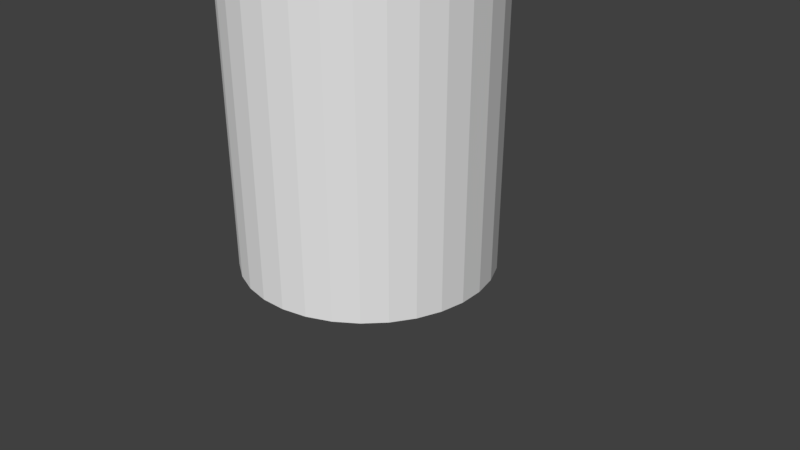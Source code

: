 # Source: tipjar.blend  (saved by Blender 2.78.0; exported with 4.5.12 LTS)
import bpy
from mathutils import Matrix  # noqa: F401  (used for matrix-valued properties, if any)

bpy.ops.wm.read_factory_settings(use_empty=True)
scene = bpy.context.scene
scene.name = 'Scene'

# ---- collections
col_collection_1 = bpy.data.collections.new('Collection 1'); scene.collection.children.link(col_collection_1)

# ---- materials (node trees are filled in below, after node groups)
mat_material = bpy.data.materials.new('Material')
mat_material.alpha_threshold = 0.0
mat_material.use_transparent_shadow = False
mat_material.roughness = 0.5
mat_material.line_color = (0.0, 0.0, 0.0, 1.0)

# ---- material node trees

# ---- world
world_world = bpy.data.worlds.new('World'); scene.world = world_world
world_world.color = (0.05088, 0.05088, 0.05088)
world_world.use_sun_shadow = False
world_world.sun_shadow_jitter_overblur = 0.0
world_world.cycles.sampling_method = 'MANUAL'

# ---- cameras
cam_camera = bpy.data.cameras.new('Camera')
cam_camera.clip_end = 100.0
cam_camera.lens = 35.0
cam_camera.sensor_width = 32.0
cam_camera.sensor_height = 18.0
cam_camera.ortho_scale = 7.314
cam_camera.dof.focus_distance = 0.0
cam_camera.dof.aperture_fstop = 128.0

# ---- meshes
me_cube = bpy.data.meshes.new('Cube')
me_cube.from_pydata([(0.6295, 1.52, 5.0), (0.6295, 1.52, 0.0), (0.3209, 1.613, 5.0), (0.3209, 1.613, 0.0), (-3.454e-08, 1.645, 5.0), (-3.454e-08, 1.645, 0.0), (0.9139, 1.368, 0.0), (0.9139, 1.368, 5.0), (1.163, 1.163, 0.0), (1.163, 1.163, 5.0), (1.368, 0.9139, 0.0), (1.368, 0.9139, 5.0), (1.52, 0.6295, 0.0), (1.52, 0.6295, 5.0), (1.613, 0.3209, 0.0), (1.613, 0.3209, 5.0), (1.645, -8.123e-08, 0.0), (1.645, -8.123e-08, 5.0), (1.613, -0.3209, 0.0), (1.613, -0.3209, 5.0), (1.52, -0.6295, 0.0), (1.52, -0.6295, 5.0), (1.368, -0.9139, 0.0), (1.368, -0.9139, 5.0), (1.163, -1.163, 0.0), (1.163, -1.163, 5.0), (0.9139, -1.368, 0.0), (0.9139, -1.368, 5.0), (0.6295, -1.52, 0.0), (0.6295, -1.52, 5.0), (0.3209, -1.613, 0.0), (0.3209, -1.613, 5.0), (-5.705e-07, -1.645, 0.0), (-5.705e-07, -1.645, 5.0), (-0.3209, -1.613, 0.0), (-0.3209, -1.613, 5.0), (-0.6295, -1.52, 0.0), (-0.6295, -1.52, 5.0), (-0.9139, -1.368, 0.0), (-0.9139, -1.368, 5.0), (-1.163, -1.163, 0.0), (-1.163, -1.163, 5.0), (-1.368, -0.9139, 0.0), (-1.368, -0.9139, 5.0), (-1.52, -0.6295, 0.0), (-1.52, -0.6295, 5.0), (-1.613, -0.3209, 0.0), (-1.613, -0.3209, 5.0), (-1.645, 1.383e-06, 0.0), (-1.645, 1.383e-06, 5.0), (-1.613, 0.3209, 0.0), (-1.613, 0.3209, 5.0), (-1.52, 0.6295, 0.0), (-1.52, 0.6295, 5.0), (-1.368, 0.9139, 0.0), (-1.368, 0.9139, 5.0), (-1.163, 1.163, 0.0), (-1.163, 1.163, 5.0), (-0.9139, 1.368, 0.0), (-0.9139, 1.368, 5.0), (-0.6295, 1.52, 0.0), (-0.6295, 1.52, 5.0), (-0.3209, 1.613, 0.0), (-0.3209, 1.613, 5.0)], [], [(3, 2, 0, 1), (5, 4, 2, 3), (1, 0, 7, 6), (6, 7, 9, 8), (8, 9, 11, 10), (10, 11, 13, 12), (12, 13, 15, 14), (14, 15, 17, 16), (16, 17, 19, 18), (18, 19, 21, 20), (20, 21, 23, 22), (22, 23, 25, 24), (24, 25, 27, 26), (26, 27, 29, 28), (28, 29, 31, 30), (30, 31, 33, 32), (32, 33, 35, 34), (34, 35, 37, 36), (36, 37, 39, 38), (38, 39, 41, 40), (40, 41, 43, 42), (42, 43, 45, 44), (44, 45, 47, 46), (46, 47, 49, 48), (48, 49, 51, 50), (50, 51, 53, 52), (52, 53, 55, 54), (54, 55, 57, 56), (56, 57, 59, 58), (58, 59, 61, 60), (5, 3, 1, 6, 8, 10, 12, 14, 16, 18, 20, 22, 24, 26, 28, 30, 32, 34, 36, 38, 40, 42, 44, 46, 48, 50, 52, 54, 56, 58, 60, 62), (60, 61, 63, 62), (62, 63, 4, 5), (0, 2, 4, 63, 61, 59, 57, 55, 53, 51, 49, 47, 45, 43, 41, 39, 37, 35, 33, 31, 29, 27, 25, 23, 21, 19, 17, 15, 13, 11, 9, 7)])
_uv = me_cube.uv_layers.new(name='UVMap')
_uv.uv.foreach_set('vector', [1.109, 0.06019, 1.109, 0.5516, 1.074, 0.5516, 1.074, 0.06019, 1.145, 0.06019, 1.145, 0.5516, 1.109, 0.5516, 1.109, 0.06019, 1.074, 0.06019, 1.074, 0.5516, 1.038, 0.5516, 1.038, 0.06019, 1.038, 0.06019, 1.038, 0.5516, 1.002, 0.5516, 1.002, 0.06019, 1.002, 0.06019, 1.002, 0.5516, 0.9666, 0.5516, 0.9666, 0.06019, 0.9666, 0.06019, 0.9666, 0.5516, 0.9309, 0.5516, 0.9309, 0.06019, 0.9309, 0.06019, 0.9309, 0.5516, 0.8953, 0.5516, 0.8953, 0.06019, 0.8953, 0.06019, 0.8953, 0.5516, 0.8596, 0.5516, 0.8596, 0.06019, 0.8596, 0.06019, 0.8596, 0.5516, 0.824, 0.5516, 0.824, 0.06019, 0.824, 0.06019, 0.824, 0.5516, 0.7883, 0.5516, 0.7883, 0.06019, 0.7883, 0.06019, 0.7883, 0.5516, 0.7527, 0.5516, 0.7527, 0.06019, 0.7527, 0.06019, 0.7527, 0.5516, 0.717, 0.5516, 0.717, 0.06019, 0.717, 0.06019, 0.717, 0.5516, 0.6814, 0.5516, 0.6814, 0.06019, 0.6814, 0.06019, 0.6814, 0.5516, 0.6457, 0.5516, 0.6457, 0.06019, 0.6457, 0.06019, 0.6457, 0.5516, 0.6101, 0.5516, 0.6101, 0.06019, 0.6101, 0.06019, 0.6101, 0.5516, 0.5744, 0.5516, 0.5744, 0.06019, 0.5744, 0.06019, 0.5744, 0.5516, 0.5388, 0.5516, 0.5388, 0.06019, 0.5388, 0.06019, 0.5388, 0.5516, 0.5031, 0.5516, 0.5031, 0.06019, 0.5031, 0.06019, 0.5031, 0.5516, 0.4675, 0.5516, 0.4675, 0.06019, 0.4675, 0.06019, 0.4675, 0.5516, 0.4318, 0.5516, 0.4318, 0.06019, 0.4318, 0.06019, 0.4318, 0.5516, 0.3961, 0.5516, 0.3961, 0.06019, 0.3961, 0.06019, 0.3961, 0.5516, 0.3605, 0.5516, 0.3605, 0.06019, 0.3605, 0.06019, 0.3605, 0.5516, 0.3248, 0.5516, 0.3248, 0.06019, 0.3248, 0.06019, 0.3248, 0.5516, 0.2892, 0.5516, 0.2892, 0.06019, 0.2892, 0.06019, 0.2892, 0.5516, 0.2535, 0.5516, 0.2535, 0.06019, 0.2535, 0.06019, 0.2535, 0.5516, 0.2179, 0.5516, 0.2179, 0.06019, 0.2179, 0.06019, 0.2179, 0.5516, 0.1822, 0.5516, 0.1822, 0.06019, 0.1822, 0.06019, 0.1822, 0.5516, 0.1466, 0.5516, 0.1466, 0.06019, 0.1466, 0.06019, 0.1466, 0.5516, 0.1109, 0.5516, 0.1109, 0.06019, 0.1109, 0.06019, 0.1109, 0.5516, 0.07527, 0.5516, 0.07527, 0.06019, 0.5101, 0.8969, 0.4789, 0.8969, 0.4476, 0.8969, 0.4164, 0.8969, 0.3851, 0.8969, 0.3539, 0.8969, 0.3226, 0.8969, 0.2914, 0.8969, 0.2601, 0.8969, 0.2289, 0.8969, 0.1976, 0.8969, 0.1664, 0.8969, 0.1351, 0.8969, 0.1039, 0.8969, 0.07264, 0.8969, 0.04139, 0.8969, 0.01014, 0.8969, 0.9789, 0.8969, 0.9476, 0.8969, 0.9164, 0.8969, 0.8851, 0.8969, 0.8539, 0.8969, 0.8226, 0.8969, 0.7914, 0.8969, 0.7601, 0.8969, 0.7289, 0.8969, 0.6976, 0.8969, 0.6664, 0.8969, 0.6351, 0.8969, 0.6039, 0.8969, 0.5726, 0.8969, 0.5414, 0.8969, 0.07527, 0.06019, 0.07527, 0.5516, 0.03962, 0.5516, 0.03962, 0.06019, 0.03962, 0.06019, 0.03962, 0.5516, 0.003969, 0.5516, 0.003969, 0.06019, 0.5034, 0.9413, 0.5347, 0.9413, 0.5659, 0.9413, 0.5972, 0.9413, 0.6284, 0.9413, 0.6597, 0.9413, 0.6909, 0.9413, 0.7222, 0.9413, 0.7534, 0.9413, 0.7847, 0.9413, 0.8159, 0.9413, 0.8472, 0.9413, 0.8784, 0.9413, 0.9097, 0.9413, 0.9409, 0.9413, 0.9722, 0.9413, 1.003, 0.9413, 0.0347, 0.9413, 0.06595, 0.9413, 0.0972, 0.9413, 0.1284, 0.9413, 0.1597, 0.9413, 0.1909, 0.9413, 0.2222, 0.9413, 0.2534, 0.9413, 0.2847, 0.9413, 0.3159, 0.9413, 0.3472, 0.9413, 0.3784, 0.9413, 0.4097, 0.9413, 0.4409, 0.9413, 0.4722, 0.9413])
me_cube.materials.append(mat_material)
me_cube.use_remesh_preserve_volume = False
me_cube.use_remesh_preserve_attributes = False
me_cube.use_mirror_vertex_groups = False
me_cube.update()

# ---- objects
ob_cube = bpy.data.objects.new('Cube', me_cube)
ob_camera = bpy.data.objects.new('Camera', cam_camera)

# ---- transforms, parenting, visibility, modifiers, constraints
ob_cube.location = (0.0, 0.0, 0.0)
ob_cube.lock_rotations_4d = False
ob_cube.empty_display_type = 'ARROWS'
ob_cube.lineart.crease_threshold = 0.0
ob_camera.location = (7.481, -6.508, 5.344)
ob_camera.rotation_euler = (1.109, 0.0, 0.8149)
ob_camera.lock_rotations_4d = False
ob_camera.empty_display_type = 'ARROWS'
ob_camera.color = (0.0, 0.0, 0.0, 0.0)
ob_camera.display_type = 'WIRE'
ob_camera.lineart.crease_threshold = 0.0

# ---- collection membership
col_collection_1.objects.link(ob_cube)
col_collection_1.objects.link(ob_camera)

# ---- scene / render settings (as saved in the file)
scene.camera = ob_camera
scene.frame_start = 1; scene.frame_end = 250; scene.frame_set(1)
scene.render.engine = 'BLENDER_EEVEE_NEXT'
scene.render.resolution_percentage = 50
scene.render.dither_intensity = 0.0
scene.cycles.use_denoising = False
scene.cycles.samples = 128
scene.cycles.sampling_pattern = 'TABULATED_SOBOL'
scene.cycles.light_sampling_threshold = 0.0
scene.cycles.use_adaptive_sampling = False
scene.cycles.use_light_tree = False
scene.cycles.blur_glossy = 0.0
scene.cycles.sample_clamp_indirect = 0.0
scene.view_settings.view_transform = 'Standard'
bpy.context.view_layer.update()

# ---- added for rendering (the .blend has no usable light): sun
light_auto_sun = bpy.data.lights.new('AutoSun', 'SUN')
light_auto_sun.energy = 3.0
light_auto_sun.angle = 0.0523599
ob_auto_sun = bpy.data.objects.new('AutoSun', light_auto_sun)
scene.collection.objects.link(ob_auto_sun)
ob_auto_sun.rotation_euler = (0.872665, 0.174533, 0.523599)
bpy.context.view_layer.update()

